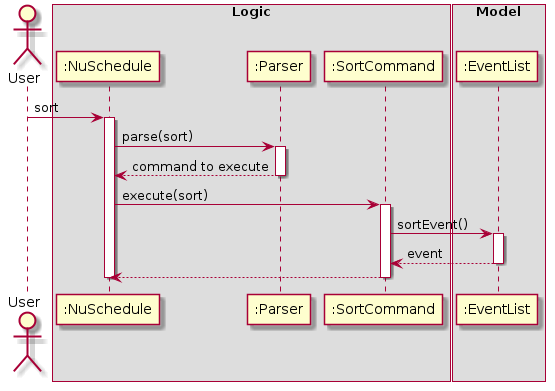

The diagram above was rendered by PlantUML. Its source (embedded in the PNG):
@startuml

actor User

box Logic
participant ":NuSchedule" as NuSchedule
participant ":Parser" as Parser
participant ":SortCommand" as SortCommand
end box

box Model
participant ":EventList" as EventList
end box

User -> NuSchedule : sort
activate NuSchedule

NuSchedule -> Parser : parse(sort)
activate  Parser

Parser --> NuSchedule : command to execute
deactivate Parser

NuSchedule -> SortCommand : execute(sort)
activate SortCommand

SortCommand -> EventList : sortEvent()
activate EventList

EventList --> SortCommand : event
deactivate EventList

SortCommand --> NuSchedule
deactivate SortCommand

deactivate NuSchedule
@enduml